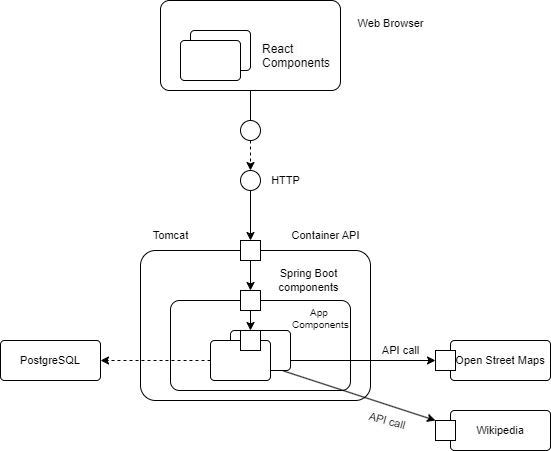

The diagram above was exported from draw.io. Its source (the exported page's mxGraphModel, read from the mxfile embedded in the PNG):
<mxGraphModel dx="568" dy="306" grid="1" gridSize="10" guides="1" tooltips="1" connect="1" arrows="1" fold="1" page="1" pageScale="1" pageWidth="827" pageHeight="1169" math="0" shadow="0">
  <root>
    <mxCell id="0" />
    <mxCell id="1" parent="0" />
    <mxCell id="Evz_3PIAI5jasyOqb-kA-15" value="" style="group" parent="1" connectable="0" vertex="1">
      <mxGeometry x="280" y="170" width="275" height="90" as="geometry" />
    </mxCell>
    <mxCell id="Evz_3PIAI5jasyOqb-kA-10" value="" style="rounded=1;arcSize=10;whiteSpace=wrap;html=1;align=center;fontFamily=Helvetica;fontSize=11;fontColor=default;" parent="Evz_3PIAI5jasyOqb-kA-15" vertex="1">
      <mxGeometry width="180" height="90" as="geometry" />
    </mxCell>
    <mxCell id="Evz_3PIAI5jasyOqb-kA-11" value="" style="rounded=1;arcSize=10;whiteSpace=wrap;html=1;align=center;" parent="Evz_3PIAI5jasyOqb-kA-15" vertex="1">
      <mxGeometry x="30" y="30" width="60" height="40" as="geometry" />
    </mxCell>
    <mxCell id="Evz_3PIAI5jasyOqb-kA-12" value="" style="rounded=1;arcSize=10;whiteSpace=wrap;html=1;align=center;" parent="Evz_3PIAI5jasyOqb-kA-15" vertex="1">
      <mxGeometry x="20" y="40" width="60" height="40" as="geometry" />
    </mxCell>
    <mxCell id="Evz_3PIAI5jasyOqb-kA-13" value="&lt;span style=&quot;color: rgb(0, 0, 0); font-family: Helvetica; font-size: 12px; font-style: normal; font-variant-ligatures: normal; font-variant-caps: normal; font-weight: 400; letter-spacing: normal; orphans: 2; text-align: center; text-indent: 0px; text-transform: none; widows: 2; word-spacing: 0px; -webkit-text-stroke-width: 0px; background-color: rgb(251, 251, 251); text-decoration-thickness: initial; text-decoration-style: initial; text-decoration-color: initial; float: none; display: inline !important;&quot;&gt;React&amp;nbsp;&lt;/span&gt;&lt;br style=&quot;border-color: var(--border-color); color: rgb(0, 0, 0); font-family: Helvetica; font-size: 12px; font-style: normal; font-variant-ligatures: normal; font-variant-caps: normal; font-weight: 400; letter-spacing: normal; orphans: 2; text-align: center; text-indent: 0px; text-transform: none; widows: 2; word-spacing: 0px; -webkit-text-stroke-width: 0px; background-color: rgb(251, 251, 251); text-decoration-thickness: initial; text-decoration-style: initial; text-decoration-color: initial;&quot;&gt;&lt;span style=&quot;color: rgb(0, 0, 0); font-family: Helvetica; font-size: 12px; font-style: normal; font-variant-ligatures: normal; font-variant-caps: normal; font-weight: 400; letter-spacing: normal; orphans: 2; text-align: center; text-indent: 0px; text-transform: none; widows: 2; word-spacing: 0px; -webkit-text-stroke-width: 0px; background-color: rgb(251, 251, 251); text-decoration-thickness: initial; text-decoration-style: initial; text-decoration-color: initial; float: none; display: inline !important;&quot;&gt;Components&lt;/span&gt;" style="text;whiteSpace=wrap;html=1;fontSize=11;fontFamily=Helvetica;fontColor=default;" parent="Evz_3PIAI5jasyOqb-kA-15" vertex="1">
      <mxGeometry x="100" y="35" width="100" height="50" as="geometry" />
    </mxCell>
    <mxCell id="Evz_3PIAI5jasyOqb-kA-14" value="Web Browser" style="text;html=1;align=center;verticalAlign=middle;resizable=0;points=[];autosize=1;strokeColor=none;fillColor=none;fontSize=11;fontFamily=Helvetica;fontColor=default;" parent="Evz_3PIAI5jasyOqb-kA-15" vertex="1">
      <mxGeometry x="185" y="8" width="90" height="30" as="geometry" />
    </mxCell>
    <mxCell id="Evz_3PIAI5jasyOqb-kA-18" value="" style="group" parent="1" connectable="0" vertex="1">
      <mxGeometry x="260" y="390" width="315" height="195" as="geometry" />
    </mxCell>
    <mxCell id="Evz_3PIAI5jasyOqb-kA-16" value="" style="rounded=1;arcSize=10;whiteSpace=wrap;html=1;align=center;fontFamily=Helvetica;fontSize=11;fontColor=default;" parent="Evz_3PIAI5jasyOqb-kA-18" vertex="1">
      <mxGeometry y="30" width="230" height="150" as="geometry" />
    </mxCell>
    <mxCell id="Evz_3PIAI5jasyOqb-kA-17" value="Tomcat" style="text;html=1;align=center;verticalAlign=middle;resizable=0;points=[];autosize=1;strokeColor=none;fillColor=none;fontSize=11;fontFamily=Helvetica;fontColor=default;" parent="Evz_3PIAI5jasyOqb-kA-18" vertex="1">
      <mxGeometry width="60" height="30" as="geometry" />
    </mxCell>
    <mxCell id="Evz_3PIAI5jasyOqb-kA-19" value="" style="group" parent="Evz_3PIAI5jasyOqb-kA-18" connectable="0" vertex="1">
      <mxGeometry x="30" y="80" width="275" height="90" as="geometry" />
    </mxCell>
    <mxCell id="Evz_3PIAI5jasyOqb-kA-20" value="" style="rounded=1;arcSize=10;whiteSpace=wrap;html=1;align=center;fontFamily=Helvetica;fontSize=11;fontColor=default;" parent="Evz_3PIAI5jasyOqb-kA-19" vertex="1">
      <mxGeometry width="180" height="90" as="geometry" />
    </mxCell>
    <mxCell id="Evz_3PIAI5jasyOqb-kA-21" value="" style="rounded=1;arcSize=10;whiteSpace=wrap;html=1;align=center;" parent="Evz_3PIAI5jasyOqb-kA-19" vertex="1">
      <mxGeometry x="60" y="30" width="60" height="40" as="geometry" />
    </mxCell>
    <mxCell id="Evz_3PIAI5jasyOqb-kA-22" value="" style="rounded=1;arcSize=10;whiteSpace=wrap;html=1;align=center;" parent="Evz_3PIAI5jasyOqb-kA-19" vertex="1">
      <mxGeometry x="40" y="40" width="60" height="40" as="geometry" />
    </mxCell>
    <mxCell id="Evz_3PIAI5jasyOqb-kA-23" value="&lt;div style=&quot;text-align: center; font-size: 10px;&quot;&gt;&lt;span style=&quot;background-color: initial;&quot;&gt;&lt;font style=&quot;font-size: 10px;&quot;&gt;App&amp;nbsp;&lt;/font&gt;&lt;/span&gt;&lt;/div&gt;&lt;div style=&quot;text-align: center; font-size: 10px;&quot;&gt;&lt;span style=&quot;background-color: initial;&quot;&gt;&lt;font style=&quot;font-size: 10px;&quot;&gt;Components&lt;/font&gt;&lt;/span&gt;&lt;/div&gt;" style="text;whiteSpace=wrap;html=1;fontSize=11;fontFamily=Helvetica;fontColor=default;" parent="Evz_3PIAI5jasyOqb-kA-19" vertex="1">
      <mxGeometry x="120" width="50" height="30" as="geometry" />
    </mxCell>
    <mxCell id="Evz_3PIAI5jasyOqb-kA-39" style="edgeStyle=none;shape=connector;rounded=0;orthogonalLoop=1;jettySize=auto;html=1;labelBackgroundColor=default;strokeColor=default;align=center;verticalAlign=middle;fontFamily=Helvetica;fontSize=11;fontColor=default;endArrow=classic;" parent="Evz_3PIAI5jasyOqb-kA-19" source="Evz_3PIAI5jasyOqb-kA-30" target="Evz_3PIAI5jasyOqb-kA-31" edge="1">
      <mxGeometry relative="1" as="geometry" />
    </mxCell>
    <mxCell id="Evz_3PIAI5jasyOqb-kA-30" value="" style="whiteSpace=wrap;html=1;align=center;fontFamily=Helvetica;fontSize=11;fontColor=default;" parent="Evz_3PIAI5jasyOqb-kA-19" vertex="1">
      <mxGeometry x="70" y="-10" width="20" height="20" as="geometry" />
    </mxCell>
    <mxCell id="Evz_3PIAI5jasyOqb-kA-31" value="" style="whiteSpace=wrap;html=1;align=center;fontFamily=Helvetica;fontSize=11;fontColor=default;" parent="Evz_3PIAI5jasyOqb-kA-19" vertex="1">
      <mxGeometry x="70" y="30" width="20" height="20" as="geometry" />
    </mxCell>
    <mxCell id="Evz_3PIAI5jasyOqb-kA-47" value="API call" style="text;html=1;align=center;verticalAlign=middle;resizable=0;points=[];autosize=1;strokeColor=none;fillColor=none;fontSize=11;fontFamily=Helvetica;fontColor=default;" parent="Evz_3PIAI5jasyOqb-kA-19" vertex="1">
      <mxGeometry x="200" y="35" width="60" height="30" as="geometry" />
    </mxCell>
    <mxCell id="Evz_3PIAI5jasyOqb-kA-38" style="edgeStyle=none;shape=connector;rounded=0;orthogonalLoop=1;jettySize=auto;html=1;entryX=0.5;entryY=0;entryDx=0;entryDy=0;labelBackgroundColor=default;strokeColor=default;align=center;verticalAlign=middle;fontFamily=Helvetica;fontSize=11;fontColor=default;endArrow=classic;" parent="Evz_3PIAI5jasyOqb-kA-18" source="Evz_3PIAI5jasyOqb-kA-29" target="Evz_3PIAI5jasyOqb-kA-30" edge="1">
      <mxGeometry relative="1" as="geometry" />
    </mxCell>
    <mxCell id="Evz_3PIAI5jasyOqb-kA-29" value="" style="whiteSpace=wrap;html=1;align=center;fontFamily=Helvetica;fontSize=11;fontColor=default;" parent="Evz_3PIAI5jasyOqb-kA-18" vertex="1">
      <mxGeometry x="100" y="20" width="20" height="20" as="geometry" />
    </mxCell>
    <mxCell id="Evz_3PIAI5jasyOqb-kA-36" value="Container API" style="text;html=1;align=center;verticalAlign=middle;resizable=0;points=[];autosize=1;strokeColor=none;fillColor=none;fontSize=11;fontFamily=Helvetica;fontColor=default;" parent="Evz_3PIAI5jasyOqb-kA-18" vertex="1">
      <mxGeometry x="140" width="90" height="30" as="geometry" />
    </mxCell>
    <mxCell id="Evz_3PIAI5jasyOqb-kA-37" value="Spring Boot&lt;br&gt;components" style="text;html=1;align=center;verticalAlign=middle;resizable=0;points=[];autosize=1;strokeColor=none;fillColor=none;fontSize=11;fontFamily=Helvetica;fontColor=default;" parent="Evz_3PIAI5jasyOqb-kA-18" vertex="1">
      <mxGeometry x="127.5" y="40" width="80" height="40" as="geometry" />
    </mxCell>
    <mxCell id="Evz_3PIAI5jasyOqb-kA-34" style="edgeStyle=none;shape=connector;rounded=0;orthogonalLoop=1;jettySize=auto;html=1;labelBackgroundColor=default;strokeColor=default;align=center;verticalAlign=middle;fontFamily=Helvetica;fontSize=11;fontColor=default;endArrow=classic;dashed=1;" parent="1" source="Evz_3PIAI5jasyOqb-kA-26" target="Evz_3PIAI5jasyOqb-kA-27" edge="1">
      <mxGeometry relative="1" as="geometry" />
    </mxCell>
    <mxCell id="Evz_3PIAI5jasyOqb-kA-26" value="" style="ellipse;whiteSpace=wrap;html=1;fontFamily=Helvetica;fontSize=11;fontColor=default;" parent="1" vertex="1">
      <mxGeometry x="360" y="290" width="20" height="20" as="geometry" />
    </mxCell>
    <mxCell id="Evz_3PIAI5jasyOqb-kA-35" style="edgeStyle=none;shape=connector;rounded=0;orthogonalLoop=1;jettySize=auto;html=1;entryX=0.5;entryY=0;entryDx=0;entryDy=0;labelBackgroundColor=default;strokeColor=default;align=center;verticalAlign=middle;fontFamily=Helvetica;fontSize=11;fontColor=default;endArrow=classic;" parent="1" source="Evz_3PIAI5jasyOqb-kA-27" target="Evz_3PIAI5jasyOqb-kA-29" edge="1">
      <mxGeometry relative="1" as="geometry" />
    </mxCell>
    <mxCell id="Evz_3PIAI5jasyOqb-kA-27" value="" style="ellipse;whiteSpace=wrap;html=1;fontFamily=Helvetica;fontSize=11;fontColor=default;" parent="1" vertex="1">
      <mxGeometry x="360" y="340" width="20" height="20" as="geometry" />
    </mxCell>
    <mxCell id="Evz_3PIAI5jasyOqb-kA-33" value="" style="endArrow=none;html=1;rounded=0;labelBackgroundColor=default;strokeColor=default;align=center;verticalAlign=middle;fontFamily=Helvetica;fontSize=11;fontColor=default;shape=connector;exitX=0.5;exitY=1;exitDx=0;exitDy=0;entryX=0.5;entryY=0;entryDx=0;entryDy=0;" parent="1" source="Evz_3PIAI5jasyOqb-kA-10" target="Evz_3PIAI5jasyOqb-kA-26" edge="1">
      <mxGeometry relative="1" as="geometry">
        <mxPoint x="270" y="280" as="sourcePoint" />
        <mxPoint x="430" y="280" as="targetPoint" />
      </mxGeometry>
    </mxCell>
    <mxCell id="Evz_3PIAI5jasyOqb-kA-40" value="HTTP" style="text;html=1;align=center;verticalAlign=middle;resizable=0;points=[];autosize=1;strokeColor=none;fillColor=none;fontSize=11;fontFamily=Helvetica;fontColor=default;" parent="1" vertex="1">
      <mxGeometry x="380" y="335" width="50" height="30" as="geometry" />
    </mxCell>
    <mxCell id="Evz_3PIAI5jasyOqb-kA-41" value="PostgreSQL" style="rounded=1;arcSize=10;whiteSpace=wrap;html=1;align=center;fontFamily=Helvetica;fontSize=11;fontColor=default;" parent="1" vertex="1">
      <mxGeometry x="120" y="510" width="100" height="40" as="geometry" />
    </mxCell>
    <mxCell id="Evz_3PIAI5jasyOqb-kA-42" style="edgeStyle=none;shape=connector;rounded=0;orthogonalLoop=1;jettySize=auto;html=1;entryX=1;entryY=0.5;entryDx=0;entryDy=0;labelBackgroundColor=default;strokeColor=default;align=center;verticalAlign=middle;fontFamily=Helvetica;fontSize=11;fontColor=default;endArrow=classic;dashed=1;" parent="1" source="Evz_3PIAI5jasyOqb-kA-22" target="Evz_3PIAI5jasyOqb-kA-41" edge="1">
      <mxGeometry relative="1" as="geometry" />
    </mxCell>
    <mxCell id="Evz_3PIAI5jasyOqb-kA-44" value="Open Street Maps" style="rounded=1;arcSize=10;whiteSpace=wrap;html=1;align=center;fontFamily=Helvetica;fontSize=11;fontColor=default;" parent="1" vertex="1">
      <mxGeometry x="570" y="510" width="100" height="40" as="geometry" />
    </mxCell>
    <mxCell id="Evz_3PIAI5jasyOqb-kA-45" value="" style="whiteSpace=wrap;html=1;align=center;fontFamily=Helvetica;fontSize=11;fontColor=default;" parent="1" vertex="1">
      <mxGeometry x="555" y="520" width="20" height="20" as="geometry" />
    </mxCell>
    <mxCell id="Evz_3PIAI5jasyOqb-kA-46" style="edgeStyle=none;shape=connector;rounded=0;orthogonalLoop=1;jettySize=auto;html=1;exitX=1;exitY=0.75;exitDx=0;exitDy=0;entryX=0;entryY=0.5;entryDx=0;entryDy=0;labelBackgroundColor=default;strokeColor=default;align=center;verticalAlign=middle;fontFamily=Helvetica;fontSize=11;fontColor=default;endArrow=classic;" parent="1" source="Evz_3PIAI5jasyOqb-kA-21" target="Evz_3PIAI5jasyOqb-kA-45" edge="1">
      <mxGeometry relative="1" as="geometry" />
    </mxCell>
    <mxCell id="wTRDh9748KpjGgXNdZ5j-1" value="Wikipedia" style="rounded=1;arcSize=10;whiteSpace=wrap;html=1;align=center;fontFamily=Helvetica;fontSize=11;fontColor=default;" vertex="1" parent="1">
      <mxGeometry x="570" y="580" width="100" height="40" as="geometry" />
    </mxCell>
    <mxCell id="wTRDh9748KpjGgXNdZ5j-2" value="" style="whiteSpace=wrap;html=1;align=center;fontFamily=Helvetica;fontSize=11;fontColor=default;" vertex="1" parent="1">
      <mxGeometry x="555" y="590" width="20" height="20" as="geometry" />
    </mxCell>
    <mxCell id="wTRDh9748KpjGgXNdZ5j-3" style="edgeStyle=none;shape=connector;rounded=0;orthogonalLoop=1;jettySize=auto;html=1;exitX=0.88;exitY=1.01;exitDx=0;exitDy=0;entryX=0;entryY=0;entryDx=0;entryDy=0;labelBackgroundColor=default;strokeColor=default;align=center;verticalAlign=middle;fontFamily=Helvetica;fontSize=11;fontColor=default;endArrow=classic;exitPerimeter=0;" edge="1" parent="1" source="Evz_3PIAI5jasyOqb-kA-21" target="wTRDh9748KpjGgXNdZ5j-2">
      <mxGeometry relative="1" as="geometry">
        <mxPoint x="420" y="540" as="sourcePoint" />
        <mxPoint x="565" y="540" as="targetPoint" />
      </mxGeometry>
    </mxCell>
    <mxCell id="wTRDh9748KpjGgXNdZ5j-5" value="&lt;span style=&quot;color: rgb(0, 0, 0); font-family: Helvetica; font-size: 11px; font-style: normal; font-variant-ligatures: normal; font-variant-caps: normal; font-weight: 400; letter-spacing: normal; orphans: 2; text-align: center; text-indent: 0px; text-transform: none; widows: 2; word-spacing: 0px; -webkit-text-stroke-width: 0px; background-color: rgb(251, 251, 251); text-decoration-thickness: initial; text-decoration-style: initial; text-decoration-color: initial; float: none; display: inline !important;&quot;&gt;API call&lt;/span&gt;" style="text;whiteSpace=wrap;html=1;rotation=15;" vertex="1" parent="1">
      <mxGeometry x="486.72" y="576.94" width="45" height="30" as="geometry" />
    </mxCell>
  </root>
</mxGraphModel>